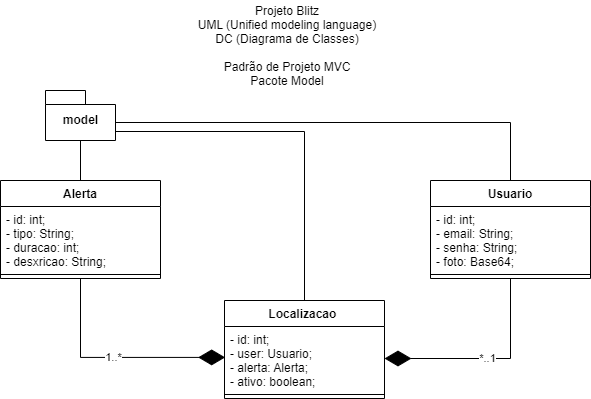

The diagram above was exported from draw.io. Its source (the exported page's mxGraphModel, read from the mxfile embedded in the PNG):
<mxGraphModel dx="1185" dy="588" grid="1" gridSize="10" guides="1" tooltips="1" connect="1" arrows="1" fold="1" page="1" pageScale="1" pageWidth="827" pageHeight="1169" math="0" shadow="0">
  <root>
    <mxCell id="0" />
    <mxCell id="1" parent="0" />
    <mxCell id="5J824YXHG4v5JSERl_3K-21" style="edgeStyle=orthogonalEdgeStyle;rounded=0;orthogonalLoop=1;jettySize=auto;html=1;exitX=0.5;exitY=0;exitDx=0;exitDy=0;entryX=0.5;entryY=1;entryDx=0;entryDy=0;entryPerimeter=0;endArrow=none;endFill=0;" parent="1" source="5J824YXHG4v5JSERl_3K-1" target="5J824YXHG4v5JSERl_3K-20" edge="1">
      <mxGeometry relative="1" as="geometry" />
    </mxCell>
    <mxCell id="5J824YXHG4v5JSERl_3K-1" value="Alerta" style="swimlane;fontStyle=1;align=center;verticalAlign=top;childLayout=stackLayout;horizontal=1;startSize=26;horizontalStack=0;resizeParent=1;resizeParentMax=0;resizeLast=0;collapsible=1;marginBottom=0;" parent="1" vertex="1">
      <mxGeometry x="110" y="300" width="160" height="98" as="geometry" />
    </mxCell>
    <mxCell id="5J824YXHG4v5JSERl_3K-2" value="- id: int;&#10;- tipo: String;&#10;- duracao: int;&#10;- desxricao: String;" style="text;strokeColor=none;fillColor=none;align=left;verticalAlign=top;spacingLeft=4;spacingRight=4;overflow=hidden;rotatable=0;points=[[0,0.5],[1,0.5]];portConstraint=eastwest;" parent="5J824YXHG4v5JSERl_3K-1" vertex="1">
      <mxGeometry y="26" width="160" height="64" as="geometry" />
    </mxCell>
    <mxCell id="5J824YXHG4v5JSERl_3K-3" value="" style="line;strokeWidth=1;fillColor=none;align=left;verticalAlign=middle;spacingTop=-1;spacingLeft=3;spacingRight=3;rotatable=0;labelPosition=right;points=[];portConstraint=eastwest;" parent="5J824YXHG4v5JSERl_3K-1" vertex="1">
      <mxGeometry y="90" width="160" height="8" as="geometry" />
    </mxCell>
    <mxCell id="5J824YXHG4v5JSERl_3K-24" style="edgeStyle=orthogonalEdgeStyle;rounded=0;orthogonalLoop=1;jettySize=auto;html=1;exitX=0.5;exitY=0;exitDx=0;exitDy=0;entryX=0;entryY=0;entryDx=70;entryDy=32;entryPerimeter=0;endArrow=none;endFill=0;" parent="1" source="5J824YXHG4v5JSERl_3K-9" target="5J824YXHG4v5JSERl_3K-20" edge="1">
      <mxGeometry relative="1" as="geometry" />
    </mxCell>
    <mxCell id="5J824YXHG4v5JSERl_3K-9" value="Usuario" style="swimlane;fontStyle=1;align=center;verticalAlign=top;childLayout=stackLayout;horizontal=1;startSize=26;horizontalStack=0;resizeParent=1;resizeParentMax=0;resizeLast=0;collapsible=1;marginBottom=0;" parent="1" vertex="1">
      <mxGeometry x="540" y="300" width="160" height="98" as="geometry" />
    </mxCell>
    <mxCell id="5J824YXHG4v5JSERl_3K-10" value="- id: int;&#10;- email: String;&#10;- senha: String;&#10;- foto: Base64;" style="text;strokeColor=none;fillColor=none;align=left;verticalAlign=top;spacingLeft=4;spacingRight=4;overflow=hidden;rotatable=0;points=[[0,0.5],[1,0.5]];portConstraint=eastwest;" parent="5J824YXHG4v5JSERl_3K-9" vertex="1">
      <mxGeometry y="26" width="160" height="64" as="geometry" />
    </mxCell>
    <mxCell id="5J824YXHG4v5JSERl_3K-11" value="" style="line;strokeWidth=1;fillColor=none;align=left;verticalAlign=middle;spacingTop=-1;spacingLeft=3;spacingRight=3;rotatable=0;labelPosition=right;points=[];portConstraint=eastwest;" parent="5J824YXHG4v5JSERl_3K-9" vertex="1">
      <mxGeometry y="90" width="160" height="8" as="geometry" />
    </mxCell>
    <mxCell id="5J824YXHG4v5JSERl_3K-23" style="edgeStyle=orthogonalEdgeStyle;rounded=0;orthogonalLoop=1;jettySize=auto;html=1;exitX=0.5;exitY=0;exitDx=0;exitDy=0;entryX=0;entryY=0;entryDx=70;entryDy=41;entryPerimeter=0;endArrow=none;endFill=0;" parent="1" source="5J824YXHG4v5JSERl_3K-13" target="5J824YXHG4v5JSERl_3K-20" edge="1">
      <mxGeometry relative="1" as="geometry" />
    </mxCell>
    <mxCell id="5J824YXHG4v5JSERl_3K-13" value="Localizacao " style="swimlane;fontStyle=1;align=center;verticalAlign=top;childLayout=stackLayout;horizontal=1;startSize=26;horizontalStack=0;resizeParent=1;resizeParentMax=0;resizeLast=0;collapsible=1;marginBottom=0;" parent="1" vertex="1">
      <mxGeometry x="334" y="420" width="160" height="98" as="geometry" />
    </mxCell>
    <mxCell id="5J824YXHG4v5JSERl_3K-14" value="- id: int;&#10;- user: Usuario;&#10;- alerta: Alerta;&#10;- ativo: boolean;" style="text;strokeColor=none;fillColor=none;align=left;verticalAlign=top;spacingLeft=4;spacingRight=4;overflow=hidden;rotatable=0;points=[[0,0.5],[1,0.5]];portConstraint=eastwest;" parent="5J824YXHG4v5JSERl_3K-13" vertex="1">
      <mxGeometry y="26" width="160" height="64" as="geometry" />
    </mxCell>
    <mxCell id="5J824YXHG4v5JSERl_3K-15" value="" style="line;strokeWidth=1;fillColor=none;align=left;verticalAlign=middle;spacingTop=-1;spacingLeft=3;spacingRight=3;rotatable=0;labelPosition=right;points=[];portConstraint=eastwest;" parent="5J824YXHG4v5JSERl_3K-13" vertex="1">
      <mxGeometry y="90" width="160" height="8" as="geometry" />
    </mxCell>
    <mxCell id="5J824YXHG4v5JSERl_3K-17" value="*..1" style="endArrow=diamondThin;endFill=1;endSize=24;html=1;rounded=0;exitX=0.5;exitY=1;exitDx=0;exitDy=0;edgeStyle=orthogonalEdgeStyle;entryX=1;entryY=0.5;entryDx=0;entryDy=0;" parent="1" source="5J824YXHG4v5JSERl_3K-9" target="5J824YXHG4v5JSERl_3K-14" edge="1">
      <mxGeometry width="160" relative="1" as="geometry">
        <mxPoint x="330" y="480" as="sourcePoint" />
        <mxPoint x="570" y="510" as="targetPoint" />
        <Array as="points">
          <mxPoint x="620" y="478" />
        </Array>
      </mxGeometry>
    </mxCell>
    <mxCell id="5J824YXHG4v5JSERl_3K-18" value="1..*" style="endArrow=diamondThin;endFill=1;endSize=24;html=1;rounded=0;exitX=0.5;exitY=1;exitDx=0;exitDy=0;edgeStyle=orthogonalEdgeStyle;entryX=0.004;entryY=0.483;entryDx=0;entryDy=0;entryPerimeter=0;" parent="1" source="5J824YXHG4v5JSERl_3K-1" target="5J824YXHG4v5JSERl_3K-14" edge="1">
      <mxGeometry width="160" relative="1" as="geometry">
        <mxPoint x="110" y="430" as="sourcePoint" />
        <mxPoint x="270" y="530" as="targetPoint" />
        <Array as="points">
          <mxPoint x="190" y="477" />
        </Array>
      </mxGeometry>
    </mxCell>
    <mxCell id="5J824YXHG4v5JSERl_3K-19" value="Projeto Blitz&#10;UML (Unified modeling language)&#10;DC (Diagrama de Classes)&#10;&#10;Padrão de Projeto MVC&#10;Pacote Model" style="text;align=center;fontStyle=0;verticalAlign=middle;spacingLeft=3;spacingRight=3;strokeColor=none;rotatable=0;points=[[0,0.5],[1,0.5]];portConstraint=eastwest;" parent="1" vertex="1">
      <mxGeometry x="290" y="120" width="214" height="90" as="geometry" />
    </mxCell>
    <mxCell id="5J824YXHG4v5JSERl_3K-20" value="model" style="shape=folder;fontStyle=1;spacingTop=10;tabWidth=40;tabHeight=14;tabPosition=left;html=1;" parent="1" vertex="1">
      <mxGeometry x="155" y="210" width="70" height="50" as="geometry" />
    </mxCell>
  </root>
</mxGraphModel>